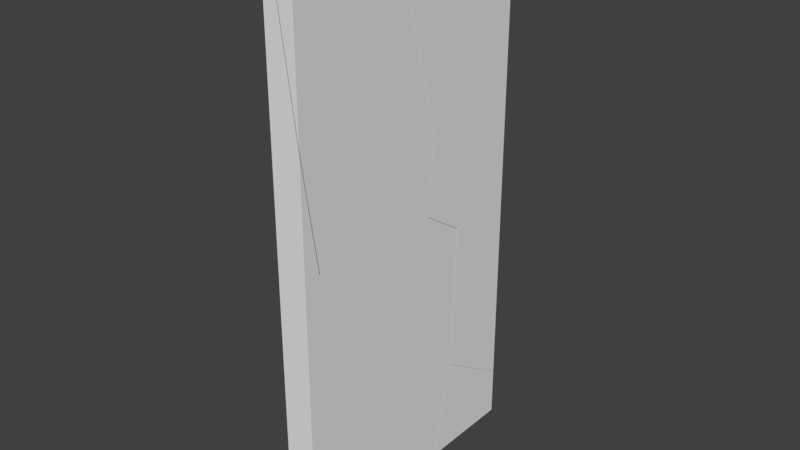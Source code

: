 # Source: fullDoor_shatter.blend  (saved by Blender 2.79.0; exported with 4.5.12 LTS)
import bpy
from mathutils import Matrix  # noqa: F401  (used for matrix-valued properties, if any)

bpy.ops.wm.read_factory_settings(use_empty=True)
scene = bpy.context.scene
scene.name = 'Scene'

# ---- collections
col_collection_2 = bpy.data.collections.new('Collection 2'); scene.collection.children.link(col_collection_2)

# ---- materials (node trees are filled in below, after node groups)
mat_material = bpy.data.materials.new('Material')
mat_material.alpha_threshold = 0.0
mat_material.use_transparent_shadow = False
mat_material.roughness = 0.5
mat_material.line_color = (0.0, 0.0, 0.0, 1.0)

# ---- material node trees

# ---- world
world_world = bpy.data.worlds.new('World'); scene.world = world_world
world_world.color = (0.05088, 0.05088, 0.05088)
world_world.use_sun_shadow = False
world_world.sun_shadow_jitter_overblur = 0.0
world_world.cycles.sampling_method = 'MANUAL'

# ---- meshes
me_cube_cell_006 = bpy.data.meshes.new('Cube_cell.006')
me_cube_cell_006.from_pydata([(-0.1018, 0.5222, 0.4644), (-0.1018, 0.5222, 0.4278), (-0.1018, -0.2715, -1.161), (-0.1018, -0.6926, 0.4644), (-0.06534, 0.5222, 0.4644), (0.1182, 0.4302, 0.4644), (0.1182, -0.6367, 0.4644), (0.1182, -0.124, -0.6464), (0.1182, -0.2721, -0.9427), (-0.1018, 0.5222, 0.4278), (-0.1018, -0.2715, -1.161), (-0.06534, 0.5222, 0.4644), (-0.1018, -0.6926, 0.4644), (0.1182, 0.4302, 0.4644), (0.1182, -0.6367, 0.4644), (0.1182, -0.124, -0.6464), (0.1182, -0.2721, -0.9427)], [], [(14, 16, 15, 5), (1, 4, 13, 7), (5, 11, 0, 12, 14), (9, 10, 12, 0), (11, 9, 0), (2, 1, 7, 8), (6, 3, 2, 8)])
_k = set([(1, 2), (1, 4), (2, 3), (3, 6), (4, 13), (5, 11), (5, 15), (6, 8), (7, 8), (7, 13), (9, 10), (9, 11), (10, 12), (12, 14), (14, 16), (15, 16)])
me_cube_cell_006.attributes.new('sharp_edge', 'BOOLEAN', 'EDGE').data.foreach_set('value', [ (min(e.vertices), max(e.vertices)) in _k for e in me_cube_cell_006.edges])
me_cube_cell_006.materials.append(mat_material)
me_cube_cell_006.use_remesh_preserve_volume = False
me_cube_cell_006.use_remesh_preserve_attributes = False
me_cube_cell_006.use_mirror_vertex_groups = False
me_cube_cell_006.update()
me_cube_cell_005 = bpy.data.meshes.new('Cube_cell.005')
me_cube_cell_005.from_pydata([(0.09696, -0.6069, 1.187), (-0.123, 0.598, -0.4408), (-0.123, 0.1767, 1.187), (-0.123, -0.5381, 1.187), (-0.123, 0.5794, -0.6806), (-0.123, 0.5719, -0.7764), (-0.123, -0.2443, -0.768), (-0.123, -0.07535, -0.7699), (0.04765, -0.6069, 0.426), (-0.05896, -0.6069, 1.187), (0.09696, 0.2318, 1.187), (0.09696, -0.6069, 0.07525), (0.09696, 0.5971, -0.2235), (0.09696, -0.4796, -0.7724), (0.09696, -0.5702, -0.1705), (0.09696, 0.5937, -0.2679), (0.09696, 0.5533, -0.7839), (0.09696, 0.4335, -0.7827), (-0.123, 0.1767, 1.187), (-0.123, 0.598, -0.4408), (-0.123, 0.5794, -0.6806), (-0.123, 0.5719, -0.7764), (-0.123, -0.07535, -0.7699), (-0.123, -0.5381, 1.187), (-0.123, -0.2443, -0.768), (-0.05896, -0.6069, 1.187), (0.04765, -0.6069, 0.426), (0.09696, 0.2318, 1.187), (0.09696, -0.6069, 0.07525), (0.09696, 0.5971, -0.2235), (0.09696, -0.4796, -0.7724), (0.09696, -0.5702, -0.1705), (0.09696, 0.5937, -0.2679), (0.09696, 0.5533, -0.7839), (0.09696, 0.4335, -0.7827)], [], [(28, 31, 30, 34, 33, 32, 29, 27, 0), (25, 26, 28, 0), (19, 18, 10, 12), (22, 21, 16, 17), (17, 13, 6, 22), (21, 20, 15, 16), (20, 19, 12, 15), (27, 2, 23, 25, 0), (14, 11, 8), (2, 1, 4, 5, 7, 24, 23), (6, 13, 14, 8, 9, 3)])
_k = set([(1, 2), (1, 4), (2, 27), (3, 6), (3, 9), (4, 5), (5, 7), (6, 22), (7, 24), (8, 9), (8, 11), (10, 12), (10, 18), (11, 14), (12, 15), (13, 14), (13, 17), (15, 16), (16, 17), (18, 19), (19, 20), (20, 21), (21, 22), (23, 24), (23, 25), (25, 26), (26, 28), (27, 29), (28, 31), (29, 32), (30, 31), (30, 34), (32, 33), (33, 34)])
me_cube_cell_005.attributes.new('sharp_edge', 'BOOLEAN', 'EDGE').data.foreach_set('value', [ (min(e.vertices), max(e.vertices)) in _k for e in me_cube_cell_005.edges])
me_cube_cell_005.materials.append(mat_material)
me_cube_cell_005.use_remesh_preserve_volume = False
me_cube_cell_005.use_remesh_preserve_attributes = False
me_cube_cell_005.use_mirror_vertex_groups = False
me_cube_cell_005.update()
me_cube_cell_004 = bpy.data.meshes.new('Cube_cell.004')
me_cube_cell_004.from_pydata([(0.0825, 0.3352, -0.2336), (-0.1375, -0.2779, 0.1487), (-0.1375, 0.3314, -0.2336), (-0.1375, -0.3746, -0.2336), (0.0825, -0.4051, -0.2336), (0.0825, 0.3352, 0.1335), (0.0825, -0.2236, 0.4838), (0.0825, 0.2794, 0.1685), (0.0825, 0.3352, 0.1335), (-0.1375, 0.3314, -0.2336), (-0.1375, -0.2779, 0.1487), (-0.1375, -0.3746, -0.2336), (0.0825, -0.4051, -0.2336), (0.0825, -0.2236, 0.4838), (0.0825, 0.2794, 0.1685)], [], [(0, 12, 11, 2), (0, 5, 14, 13, 12), (7, 8, 9, 10, 6), (11, 1, 2), (2, 5, 0), (6, 10, 3, 4)])
_k = set([(1, 2), (1, 11), (2, 5), (3, 4), (3, 10), (4, 6), (5, 14), (6, 7), (7, 8), (8, 9), (9, 10), (11, 12), (12, 13), (13, 14)])
me_cube_cell_004.attributes.new('sharp_edge', 'BOOLEAN', 'EDGE').data.foreach_set('value', [ (min(e.vertices), max(e.vertices)) in _k for e in me_cube_cell_004.edges])
me_cube_cell_004.materials.append(mat_material)
me_cube_cell_004.use_remesh_preserve_volume = False
me_cube_cell_004.use_remesh_preserve_attributes = False
me_cube_cell_004.use_mirror_vertex_groups = False
me_cube_cell_004.update()
me_cube_cell_003 = bpy.data.meshes.new('Cube_cell.003')
me_cube_cell_003.from_pydata([(-0.1152, -0.8151, -1.25), (-0.1152, 0.1949, 0.7857), (-0.1152, 0.3644, 0.7838), (-0.1152, 0.416, 0.75), (-0.1152, 0.6201, 0.6155), (-0.1152, 0.6149, 0.4576), (-0.1152, -0.4726, 0.7916), (-0.1152, -0.4534, 0.7927), (-0.1152, -0.8151, 0.7717), (-0.1152, 0.5705, -0.8658), (-0.1152, 0.4934, -1.169), (-0.1152, 0.4728, -1.25), (0.1048, 0.4422, -1.25), (0.1048, -0.6423, -1.25), (0.01892, -0.8151, -1.25), (0.1048, -0.8151, 0.7808), (0.1048, -0.8151, -1.139), (0.1048, -0.7919, 0.7821), (0.1048, -0.6887, 0.788), (0.1048, -0.5677, 0.7867), (0.1048, 0.3461, 0.7764), (0.1048, 0.624, 0.5938), (0.1048, 0.662, 0.5688), (0.1048, 0.6337, -0.2849), (0.1048, 0.6255, -0.5298), (0.1048, 0.6112, -0.5859), (-0.1152, -0.4534, 0.7927), (-0.1152, 0.1949, 0.7857), (-0.1152, 0.3644, 0.7838), (-0.1152, 0.416, 0.75), (-0.1152, 0.6201, 0.6155), (-0.1152, 0.6149, 0.4576), (-0.1152, -0.4726, 0.7916), (-0.1152, -0.8151, 0.7717), (-0.1152, 0.5705, -0.8658), (-0.1152, 0.4934, -1.169), (-0.1152, 0.4728, -1.25), (0.1048, -0.8151, 0.7808), (0.1048, 0.4422, -1.25), (0.1048, -0.6423, -1.25), (0.01892, -0.8151, -1.25), (0.1048, -0.8151, -1.139), (0.1048, -0.7919, 0.7821), (0.1048, -0.6887, 0.788), (0.1048, -0.5677, 0.7867), (0.1048, 0.3461, 0.7764), (0.1048, 0.624, 0.5938), (0.1048, 0.662, 0.5688), (0.1048, 0.6337, -0.2849), (0.1048, 0.6255, -0.5298), (0.1048, 0.6112, -0.5859)], [], [(0, 33, 32, 26, 27, 28, 29, 30, 31, 34, 35, 36), (39, 41, 14), (38, 50, 49, 48, 47, 46, 45, 44, 43, 42, 37, 16, 13), (40, 16, 37, 33, 0), (10, 9, 24, 25), (5, 4, 22, 23), (9, 5, 23, 24), (1, 7, 18, 19), (7, 6, 17, 18), (3, 2, 20, 21), (36, 38, 13, 40, 0), (25, 12, 11, 10), (19, 20, 2, 1), (4, 3, 21, 22), (6, 8, 15, 17)])
_k = set([(1, 2), (1, 7), (2, 3), (3, 4), (4, 5), (5, 9), (6, 7), (6, 8), (8, 15), (9, 10), (10, 11), (11, 12), (12, 25), (13, 16), (13, 40), (14, 39), (14, 41), (15, 17), (16, 40), (17, 18), (18, 19), (19, 20), (20, 21), (21, 22), (22, 23), (23, 24), (24, 25), (26, 27), (26, 32), (27, 28), (28, 29), (29, 30), (30, 31), (31, 34), (32, 33), (33, 37), (34, 35), (35, 36), (36, 38), (37, 42), (38, 50), (39, 41), (42, 43), (43, 44), (44, 45), (45, 46), (46, 47), (47, 48), (48, 49), (49, 50)])
me_cube_cell_003.attributes.new('sharp_edge', 'BOOLEAN', 'EDGE').data.foreach_set('value', [ (min(e.vertices), max(e.vertices)) in _k for e in me_cube_cell_003.edges])
me_cube_cell_003.materials.append(mat_material)
me_cube_cell_003.use_remesh_preserve_volume = False
me_cube_cell_003.use_remesh_preserve_attributes = False
me_cube_cell_003.use_mirror_vertex_groups = False
me_cube_cell_003.update()
me_cube_cell_002 = bpy.data.meshes.new('Cube_cell.002')
me_cube_cell_002.from_pydata([(-0.11, 0.279, 0.7756), (-0.11, -0.1951, 0.758), (-0.11, -0.2832, 0.7546), (-0.11, 0.279, -1.109), (-0.11, -0.3331, -0.7249), (-0.11, -0.2402, -0.7833), (0.11, 0.279, 0.7274), (0.11, 0.279, -0.739), (0.11, 0.2323, 0.7257), (0.11, -0.2418, 0.7077), (0.11, -0.2787, -0.3885), (0.11, 0.2238, -0.7044), (-0.11, 0.279, 0.7756), (-0.11, -0.1951, 0.758), (-0.11, -0.2832, 0.7546), (-0.11, 0.279, -1.109), (-0.11, -0.2402, -0.7833), (-0.11, -0.3331, -0.7249), (0.11, 0.279, 0.7274), (0.11, 0.279, -0.739), (0.11, 0.2323, 0.7257), (0.11, -0.2418, 0.7077), (0.11, -0.2787, -0.3885), (0.11, 0.2238, -0.7044)], [], [(21, 8, 13, 14), (23, 10, 4, 16), (0, 18, 19, 3), (18, 20, 9, 22, 11, 19), (16, 15, 7, 23), (8, 6, 12, 13), (3, 5, 17, 2, 1, 0), (10, 21, 14, 4)])
_k = set([(0, 1), (0, 18), (1, 2), (2, 17), (3, 5), (3, 19), (4, 14), (4, 16), (5, 17), (6, 8), (6, 12), (7, 15), (7, 23), (8, 21), (9, 20), (9, 22), (10, 21), (10, 23), (11, 19), (11, 22), (12, 13), (13, 14), (15, 16), (18, 20)])
me_cube_cell_002.attributes.new('sharp_edge', 'BOOLEAN', 'EDGE').data.foreach_set('value', [ (min(e.vertices), max(e.vertices)) in _k for e in me_cube_cell_002.edges])
me_cube_cell_002.materials.append(mat_material)
me_cube_cell_002.use_remesh_preserve_volume = False
me_cube_cell_002.use_remesh_preserve_attributes = False
me_cube_cell_002.use_mirror_vertex_groups = False
me_cube_cell_002.update()
me_cube_cell_001 = bpy.data.meshes.new('Cube_cell.001')
me_cube_cell_001.from_pydata([(0.1079, 0.4211, 1.357), (-0.1121, 0.4211, 1.317), (-0.1121, 0.3387, 1.152), (-0.1121, -0.3715, -0.2706), (-0.1121, -0.3908, -0.5111), (-0.1121, -0.3984, -0.6072), (-0.1121, -0.3467, -0.6413), (-0.1121, -0.1417, -0.7751), (-0.1121, 0.4211, -0.7542), (-0.1121, -0.05332, -0.7719), (-0.07168, 0.4211, 1.357), (-0.1055, 0.4211, 1.324), (0.1079, 0.4211, -0.8028), (0.1079, 0.3319, 1.357), (0.1079, -0.2229, 0.2468), (0.1079, -0.2418, 0.209), (0.1079, -0.3725, -0.05275), (0.1079, -0.376, -0.097), (0.1079, -0.4168, -0.614), (0.1079, -0.1386, -0.7968), (0.1079, -0.1005, -0.8217), (0.1079, 0.3741, -0.8046), (-0.1121, 0.4211, 1.317), (-0.1121, 0.3387, 1.152), (-0.1121, -0.3715, -0.2706), (-0.1121, -0.3908, -0.5111), (-0.1121, -0.3984, -0.6072), (-0.1121, -0.3467, -0.6413), (-0.1121, -0.1417, -0.7751), (-0.1121, 0.4211, -0.7542), (-0.1121, -0.05332, -0.7719), (-0.07168, 0.4211, 1.357), (-0.1055, 0.4211, 1.324), (0.1079, 0.3319, 1.357), (0.1079, 0.4211, -0.8028), (0.1079, -0.2229, 0.2468), (0.1079, -0.2418, 0.209), (0.1079, -0.3725, -0.05275), (0.1079, -0.376, -0.097), (0.1079, -0.4168, -0.614), (0.1079, -0.1386, -0.7968), (0.1079, -0.1005, -0.8217), (0.1079, 0.3741, -0.8046)], [], [(0, 31, 33), (0, 34, 8, 1, 32, 31), (33, 35, 36, 37, 38, 39, 40, 41, 42, 34, 0), (27, 28, 20, 19), (28, 30, 21, 20), (14, 13, 10, 11), (23, 24, 16, 15), (26, 27, 19, 18), (18, 17, 25, 26), (30, 29, 12, 21), (17, 16, 24, 25), (11, 22, 23, 15, 14), (8, 9, 7, 6, 5, 4, 3, 2, 1)])
_k = set([(1, 2), (1, 32), (2, 3), (3, 4), (4, 5), (5, 6), (6, 7), (7, 9), (8, 9), (8, 34), (10, 11), (10, 13), (11, 22), (12, 21), (12, 29), (13, 14), (14, 15), (15, 16), (16, 17), (17, 18), (18, 19), (19, 20), (20, 21), (22, 23), (23, 24), (24, 25), (25, 26), (26, 27), (27, 28), (28, 30), (29, 30), (31, 32), (31, 33), (33, 35), (34, 42), (35, 36), (36, 37), (37, 38), (38, 39), (39, 40), (40, 41), (41, 42)])
me_cube_cell_001.attributes.new('sharp_edge', 'BOOLEAN', 'EDGE').data.foreach_set('value', [ (min(e.vertices), max(e.vertices)) in _k for e in me_cube_cell_001.edges])
me_cube_cell_001.materials.append(mat_material)
me_cube_cell_001.use_remesh_preserve_volume = False
me_cube_cell_001.use_remesh_preserve_attributes = False
me_cube_cell_001.use_mirror_vertex_groups = False
me_cube_cell_001.update()
me_cube_cell_000 = bpy.data.meshes.new('Cube_cell.000')
me_cube_cell_000.from_pydata([(-0.08552, -0.09779, 1.198), (-0.08552, -0.03194, 1.198), (-0.08552, 0.1623, -0.09222), (-0.08552, 0.2622, -0.7576), (-0.08552, 0.2435, -0.7589), (-0.08552, -0.09779, -0.7791), (-0.02402, -0.09779, 1.198), (-0.000778, -0.09779, 1.032), (0.1345, -0.09779, 0.06376), (0.1345, -0.09779, -0.7701), (0.1345, 0.02591, -0.7622), (0.1345, -0.07526, -0.7688), (-0.08552, -0.03194, 1.198), (-0.08552, 0.1623, -0.09222), (-0.08552, 0.2622, -0.7576), (-0.08552, 0.2435, -0.7589), (-0.08552, -0.09779, -0.7791), (-0.02402, -0.09779, 1.198), (-0.000778, -0.09779, 1.032), (0.1345, -0.09779, 0.06376), (0.1345, -0.09779, -0.7701), (0.1345, 0.02591, -0.7622), (0.1345, -0.07526, -0.7688)], [], [(17, 1, 0), (10, 22, 15, 3), (9, 11, 21, 19), (22, 20, 5, 15), (16, 9, 19, 18, 17, 0), (13, 12, 6, 7), (1, 2, 14, 4, 16, 0), (8, 10, 3, 13, 7)])
_k = set([(1, 2), (1, 17), (2, 14), (3, 13), (3, 15), (4, 14), (4, 16), (5, 15), (5, 20), (6, 7), (6, 12), (7, 8), (8, 10), (9, 11), (9, 16), (10, 22), (11, 21), (12, 13), (17, 18), (18, 19), (19, 21), (20, 22)])
me_cube_cell_000.attributes.new('sharp_edge', 'BOOLEAN', 'EDGE').data.foreach_set('value', [ (min(e.vertices), max(e.vertices)) in _k for e in me_cube_cell_000.edges])
me_cube_cell_000.materials.append(mat_material)
me_cube_cell_000.use_remesh_preserve_volume = False
me_cube_cell_000.use_remesh_preserve_attributes = False
me_cube_cell_000.use_mirror_vertex_groups = False
me_cube_cell_000.update()
me_cube_cell_008 = bpy.data.meshes.new('Cube_cell.008')
me_cube_cell_008.from_pydata([(0.0208, -0.04182, -0.02703), (0.0208, 0.1255, -0.02703), (-0.0624, -0.04182, -0.02703), (0.0208, -0.04182, 0.0811), (0.0208, 0.1255, -0.02703), (-0.0624, -0.04182, -0.02703), (0.0208, -0.04182, 0.0811)], [], [(0, 6, 5), (4, 6, 0), (5, 4, 0), (1, 2, 3)])
_k = set([(1, 2), (1, 3), (2, 3), (4, 5), (4, 6), (5, 6)])
me_cube_cell_008.attributes.new('sharp_edge', 'BOOLEAN', 'EDGE').data.foreach_set('value', [ (min(e.vertices), max(e.vertices)) in _k for e in me_cube_cell_008.edges])
me_cube_cell_008.materials.append(mat_material)
me_cube_cell_008.use_remesh_preserve_volume = False
me_cube_cell_008.use_remesh_preserve_attributes = False
me_cube_cell_008.use_mirror_vertex_groups = False
me_cube_cell_008.update()

# ---- objects
ob_cube_cell_007 = bpy.data.objects.new('Cube_cell.007', me_cube_cell_006)
ob_cube_cell_006 = bpy.data.objects.new('Cube_cell.006', me_cube_cell_005)
ob_cube_cell_005 = bpy.data.objects.new('Cube_cell.005', me_cube_cell_004)
ob_cube_cell_004 = bpy.data.objects.new('Cube_cell.004', me_cube_cell_003)
ob_cube_cell_003 = bpy.data.objects.new('Cube_cell.003', me_cube_cell_002)
ob_cube_cell_002 = bpy.data.objects.new('Cube_cell.002', me_cube_cell_001)
ob_cube_cell_001 = bpy.data.objects.new('Cube_cell.001', me_cube_cell_000)
ob_cube_cell = bpy.data.objects.new('Cube_cell', me_cube_cell_008)

# ---- transforms, parenting, visibility, modifiers, constraints
ob_cube_cell_007.location = (-0.07705, 0.6719, 3.486)
ob_cube_cell_007.lineart.crease_threshold = 0.0
ob_cube_cell_006.location = (-0.05584, -0.199, 2.763)
ob_cube_cell_006.lineart.crease_threshold = 0.0
ob_cube_cell_005.location = (-0.04138, 0.8588, 0.1839)
ob_cube_cell_005.lineart.crease_threshold = 0.0
ob_cube_cell_004.location = (-0.06372, 0.009103, 1.2)
ob_cube_cell_004.lineart.crease_threshold = 0.0
ob_cube_cell_003.location = (-0.06888, 0.915, 1.061)
ob_cube_cell_003.lineart.crease_threshold = 0.0
ob_cube_cell_002.location = (-0.06674, 0.7729, 2.593)
ob_cube_cell_002.lineart.crease_threshold = 0.0
ob_cube_cell_001.location = (-0.09336, -0.7082, 2.753)
ob_cube_cell_001.lineart.crease_threshold = 0.0
ob_cube_cell.location = (0.02032, -0.7641, -0.02267)
ob_cube_cell.lineart.crease_threshold = 0.0

# ---- collection membership
col_collection_2.objects.link(ob_cube_cell_007)
col_collection_2.objects.link(ob_cube_cell_006)
col_collection_2.objects.link(ob_cube_cell_005)
col_collection_2.objects.link(ob_cube_cell_004)
col_collection_2.objects.link(ob_cube_cell_003)
col_collection_2.objects.link(ob_cube_cell_002)
col_collection_2.objects.link(ob_cube_cell_001)
col_collection_2.objects.link(ob_cube_cell)

# ---- scene / render settings (as saved in the file)
scene.frame_start = 1; scene.frame_end = 250; scene.frame_set(2)
scene.render.engine = 'BLENDER_EEVEE_NEXT'
scene.render.resolution_percentage = 50
scene.render.dither_intensity = 0.0
scene.cycles.use_denoising = False
scene.cycles.samples = 128
scene.cycles.sampling_pattern = 'TABULATED_SOBOL'
scene.cycles.use_adaptive_sampling = False
scene.cycles.use_light_tree = False
scene.cycles.blur_glossy = 0.0
scene.cycles.sample_clamp_indirect = 0.0
scene.view_settings.view_transform = 'Standard'
bpy.context.view_layer.update()

# ---- added for rendering (the .blend has no active camera and no usable light): camera, sun
cam_auto = bpy.data.cameras.new('AutoCamera')
cam_auto.lens = 50.0
cam_auto.sensor_width = 36.0
cam_auto.clip_end = 1000.0
ob_auto_camera = bpy.data.objects.new('AutoCamera', cam_auto)
scene.collection.objects.link(ob_auto_camera)
ob_auto_camera.location = (4.07385, -4.77723, 5.26448)
ob_auto_camera.rotation_euler = (1.09748, -7.21219e-08, 0.694738)
scene.camera = ob_auto_camera
light_auto_sun = bpy.data.lights.new('AutoSun', 'SUN')
light_auto_sun.energy = 3.0
light_auto_sun.angle = 0.0523599
ob_auto_sun = bpy.data.objects.new('AutoSun', light_auto_sun)
scene.collection.objects.link(ob_auto_sun)
ob_auto_sun.rotation_euler = (0.872665, 0.174533, 0.523599)
bpy.context.view_layer.update()
